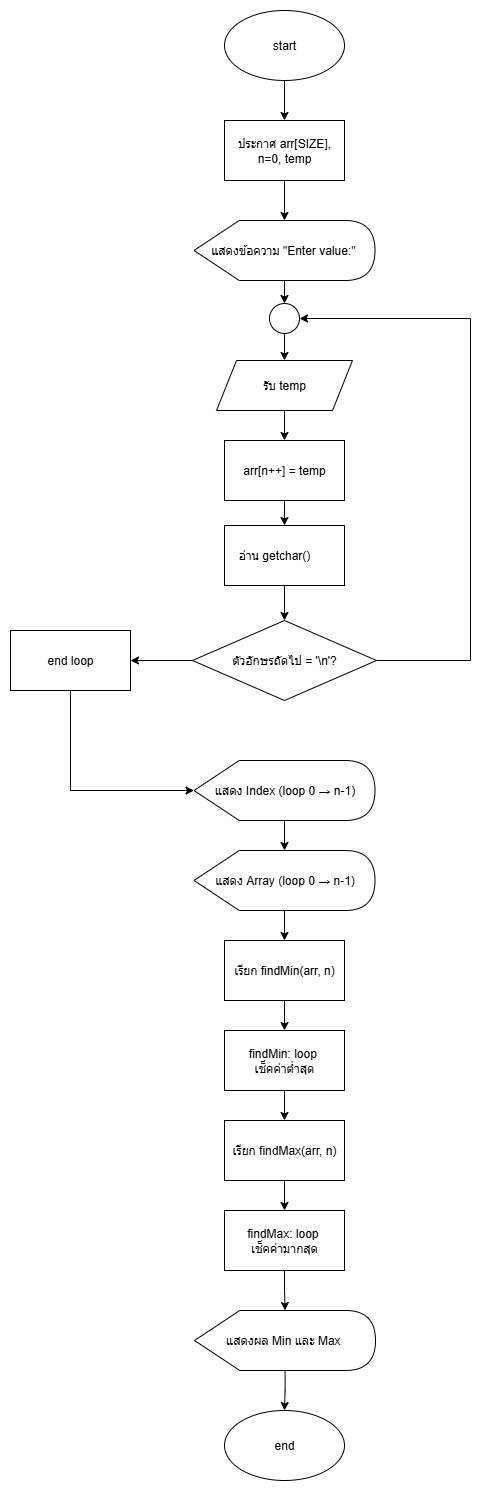

The diagram above was exported from draw.io. Its source (the exported page's mxGraphModel, read from the mxfile embedded in the PNG):
<mxGraphModel dx="1330" dy="1054" grid="1" gridSize="10" guides="1" tooltips="1" connect="1" arrows="1" fold="1" page="1" pageScale="1" pageWidth="827" pageHeight="1169" math="0" shadow="0">
  <root>
    <mxCell id="0" />
    <mxCell id="1" parent="0" />
    <mxCell id="TeA1d7pwyCU4_0FeA7oO-3" value="" style="edgeStyle=orthogonalEdgeStyle;rounded=0;orthogonalLoop=1;jettySize=auto;html=1;" edge="1" parent="1" source="TeA1d7pwyCU4_0FeA7oO-1" target="TeA1d7pwyCU4_0FeA7oO-2">
      <mxGeometry relative="1" as="geometry" />
    </mxCell>
    <mxCell id="TeA1d7pwyCU4_0FeA7oO-1" value="start" style="ellipse;whiteSpace=wrap;html=1;" vertex="1" parent="1">
      <mxGeometry x="354" y="50" width="120" height="70" as="geometry" />
    </mxCell>
    <mxCell id="TeA1d7pwyCU4_0FeA7oO-5" value="" style="edgeStyle=orthogonalEdgeStyle;rounded=0;orthogonalLoop=1;jettySize=auto;html=1;" edge="1" parent="1" source="TeA1d7pwyCU4_0FeA7oO-2" target="TeA1d7pwyCU4_0FeA7oO-4">
      <mxGeometry relative="1" as="geometry" />
    </mxCell>
    <mxCell id="TeA1d7pwyCU4_0FeA7oO-2" value="ประกาศ arr[SIZE], n=0, temp" style="rounded=0;whiteSpace=wrap;html=1;" vertex="1" parent="1">
      <mxGeometry x="354" y="160" width="120" height="60" as="geometry" />
    </mxCell>
    <mxCell id="TeA1d7pwyCU4_0FeA7oO-17" value="" style="edgeStyle=orthogonalEdgeStyle;rounded=0;orthogonalLoop=1;jettySize=auto;html=1;" edge="1" parent="1" source="TeA1d7pwyCU4_0FeA7oO-4" target="TeA1d7pwyCU4_0FeA7oO-16">
      <mxGeometry relative="1" as="geometry" />
    </mxCell>
    <mxCell id="TeA1d7pwyCU4_0FeA7oO-4" value="แสดงข้อความ &quot;Enter value:&quot;&amp;nbsp;" style="shape=display;whiteSpace=wrap;html=1;" vertex="1" parent="1">
      <mxGeometry x="323.5" y="260" width="181" height="60" as="geometry" />
    </mxCell>
    <mxCell id="TeA1d7pwyCU4_0FeA7oO-9" value="" style="edgeStyle=orthogonalEdgeStyle;rounded=0;orthogonalLoop=1;jettySize=auto;html=1;" edge="1" parent="1" source="TeA1d7pwyCU4_0FeA7oO-6" target="TeA1d7pwyCU4_0FeA7oO-8">
      <mxGeometry relative="1" as="geometry" />
    </mxCell>
    <mxCell id="TeA1d7pwyCU4_0FeA7oO-6" value="รับ temp" style="shape=parallelogram;perimeter=parallelogramPerimeter;whiteSpace=wrap;html=1;fixedSize=1;" vertex="1" parent="1">
      <mxGeometry x="346" y="400" width="136" height="50" as="geometry" />
    </mxCell>
    <mxCell id="TeA1d7pwyCU4_0FeA7oO-11" value="" style="edgeStyle=orthogonalEdgeStyle;rounded=0;orthogonalLoop=1;jettySize=auto;html=1;" edge="1" parent="1" source="TeA1d7pwyCU4_0FeA7oO-8" target="TeA1d7pwyCU4_0FeA7oO-10">
      <mxGeometry relative="1" as="geometry" />
    </mxCell>
    <mxCell id="TeA1d7pwyCU4_0FeA7oO-8" value="arr[n++] = temp" style="rounded=0;whiteSpace=wrap;html=1;" vertex="1" parent="1">
      <mxGeometry x="354" y="480" width="120" height="60" as="geometry" />
    </mxCell>
    <mxCell id="TeA1d7pwyCU4_0FeA7oO-13" value="" style="edgeStyle=orthogonalEdgeStyle;rounded=0;orthogonalLoop=1;jettySize=auto;html=1;" edge="1" parent="1" source="TeA1d7pwyCU4_0FeA7oO-10" target="TeA1d7pwyCU4_0FeA7oO-12">
      <mxGeometry relative="1" as="geometry" />
    </mxCell>
    <mxCell id="TeA1d7pwyCU4_0FeA7oO-10" value="อ่าน getchar()&amp;nbsp; &amp;nbsp; &amp;nbsp;&amp;nbsp;" style="rounded=0;whiteSpace=wrap;html=1;" vertex="1" parent="1">
      <mxGeometry x="354" y="565" width="120" height="60" as="geometry" />
    </mxCell>
    <mxCell id="TeA1d7pwyCU4_0FeA7oO-15" value="" style="edgeStyle=orthogonalEdgeStyle;rounded=0;orthogonalLoop=1;jettySize=auto;html=1;" edge="1" parent="1" source="TeA1d7pwyCU4_0FeA7oO-12" target="TeA1d7pwyCU4_0FeA7oO-14">
      <mxGeometry relative="1" as="geometry" />
    </mxCell>
    <mxCell id="TeA1d7pwyCU4_0FeA7oO-21" style="edgeStyle=orthogonalEdgeStyle;rounded=0;orthogonalLoop=1;jettySize=auto;html=1;entryX=1;entryY=0.5;entryDx=0;entryDy=0;" edge="1" parent="1" source="TeA1d7pwyCU4_0FeA7oO-12" target="TeA1d7pwyCU4_0FeA7oO-16">
      <mxGeometry relative="1" as="geometry">
        <Array as="points">
          <mxPoint x="600" y="700" />
          <mxPoint x="600" y="358" />
        </Array>
      </mxGeometry>
    </mxCell>
    <mxCell id="TeA1d7pwyCU4_0FeA7oO-12" value="ตัวอักษรถัดไป = '\n'?" style="rhombus;whiteSpace=wrap;html=1;" vertex="1" parent="1">
      <mxGeometry x="322" y="660" width="184" height="80" as="geometry" />
    </mxCell>
    <mxCell id="TeA1d7pwyCU4_0FeA7oO-14" value="end loop" style="rounded=0;whiteSpace=wrap;html=1;" vertex="1" parent="1">
      <mxGeometry x="140" y="670" width="120" height="60" as="geometry" />
    </mxCell>
    <mxCell id="TeA1d7pwyCU4_0FeA7oO-20" style="edgeStyle=orthogonalEdgeStyle;rounded=0;orthogonalLoop=1;jettySize=auto;html=1;entryX=0.5;entryY=0;entryDx=0;entryDy=0;" edge="1" parent="1" source="TeA1d7pwyCU4_0FeA7oO-16" target="TeA1d7pwyCU4_0FeA7oO-6">
      <mxGeometry relative="1" as="geometry" />
    </mxCell>
    <mxCell id="TeA1d7pwyCU4_0FeA7oO-16" value="" style="ellipse;whiteSpace=wrap;html=1;aspect=fixed;" vertex="1" parent="1">
      <mxGeometry x="399" y="343" width="30" height="30" as="geometry" />
    </mxCell>
    <mxCell id="TeA1d7pwyCU4_0FeA7oO-25" value="" style="edgeStyle=orthogonalEdgeStyle;rounded=0;orthogonalLoop=1;jettySize=auto;html=1;" edge="1" parent="1" source="TeA1d7pwyCU4_0FeA7oO-22" target="TeA1d7pwyCU4_0FeA7oO-24">
      <mxGeometry relative="1" as="geometry" />
    </mxCell>
    <mxCell id="TeA1d7pwyCU4_0FeA7oO-22" value="แสดง Index (loop 0 → n-1)" style="shape=display;whiteSpace=wrap;html=1;" vertex="1" parent="1">
      <mxGeometry x="323.5" y="800" width="181" height="60" as="geometry" />
    </mxCell>
    <mxCell id="TeA1d7pwyCU4_0FeA7oO-23" style="edgeStyle=orthogonalEdgeStyle;rounded=0;orthogonalLoop=1;jettySize=auto;html=1;entryX=0;entryY=0.5;entryDx=0;entryDy=0;entryPerimeter=0;" edge="1" parent="1" source="TeA1d7pwyCU4_0FeA7oO-14" target="TeA1d7pwyCU4_0FeA7oO-22">
      <mxGeometry relative="1" as="geometry">
        <Array as="points">
          <mxPoint x="200" y="830" />
        </Array>
      </mxGeometry>
    </mxCell>
    <mxCell id="TeA1d7pwyCU4_0FeA7oO-27" value="" style="edgeStyle=orthogonalEdgeStyle;rounded=0;orthogonalLoop=1;jettySize=auto;html=1;" edge="1" parent="1" source="TeA1d7pwyCU4_0FeA7oO-24" target="TeA1d7pwyCU4_0FeA7oO-26">
      <mxGeometry relative="1" as="geometry" />
    </mxCell>
    <mxCell id="TeA1d7pwyCU4_0FeA7oO-24" value="แสดง Array (loop 0 → n-1)" style="shape=display;whiteSpace=wrap;html=1;" vertex="1" parent="1">
      <mxGeometry x="323.5" y="890" width="181" height="60" as="geometry" />
    </mxCell>
    <mxCell id="TeA1d7pwyCU4_0FeA7oO-29" value="" style="edgeStyle=orthogonalEdgeStyle;rounded=0;orthogonalLoop=1;jettySize=auto;html=1;" edge="1" parent="1" source="TeA1d7pwyCU4_0FeA7oO-26" target="TeA1d7pwyCU4_0FeA7oO-28">
      <mxGeometry relative="1" as="geometry" />
    </mxCell>
    <mxCell id="TeA1d7pwyCU4_0FeA7oO-26" value="เรียก findMin(arr, n)" style="rounded=0;whiteSpace=wrap;html=1;" vertex="1" parent="1">
      <mxGeometry x="354" y="980" width="120" height="60" as="geometry" />
    </mxCell>
    <mxCell id="TeA1d7pwyCU4_0FeA7oO-33" value="" style="edgeStyle=orthogonalEdgeStyle;rounded=0;orthogonalLoop=1;jettySize=auto;html=1;" edge="1" parent="1" source="TeA1d7pwyCU4_0FeA7oO-28" target="TeA1d7pwyCU4_0FeA7oO-31">
      <mxGeometry relative="1" as="geometry" />
    </mxCell>
    <mxCell id="TeA1d7pwyCU4_0FeA7oO-28" value="findMin: loop&amp;nbsp;&lt;div&gt;เช็คค่าต่ำสุด&lt;/div&gt;" style="rounded=0;whiteSpace=wrap;html=1;" vertex="1" parent="1">
      <mxGeometry x="354" y="1070" width="120" height="60" as="geometry" />
    </mxCell>
    <mxCell id="TeA1d7pwyCU4_0FeA7oO-30" value="" style="edgeStyle=orthogonalEdgeStyle;rounded=0;orthogonalLoop=1;jettySize=auto;html=1;" edge="1" source="TeA1d7pwyCU4_0FeA7oO-31" target="TeA1d7pwyCU4_0FeA7oO-32" parent="1">
      <mxGeometry relative="1" as="geometry" />
    </mxCell>
    <mxCell id="TeA1d7pwyCU4_0FeA7oO-31" value="&amp;nbsp;เรียก findMax(arr, n)&amp;nbsp;" style="rounded=0;whiteSpace=wrap;html=1;" vertex="1" parent="1">
      <mxGeometry x="354" y="1160" width="120" height="60" as="geometry" />
    </mxCell>
    <mxCell id="TeA1d7pwyCU4_0FeA7oO-36" value="" style="edgeStyle=orthogonalEdgeStyle;rounded=0;orthogonalLoop=1;jettySize=auto;html=1;" edge="1" parent="1" source="TeA1d7pwyCU4_0FeA7oO-32" target="TeA1d7pwyCU4_0FeA7oO-35">
      <mxGeometry relative="1" as="geometry" />
    </mxCell>
    <mxCell id="TeA1d7pwyCU4_0FeA7oO-32" value="findMax: loop&amp;nbsp;&lt;div&gt;เช็คค่ามากสุด&lt;/div&gt;" style="rounded=0;whiteSpace=wrap;html=1;" vertex="1" parent="1">
      <mxGeometry x="354" y="1250" width="120" height="60" as="geometry" />
    </mxCell>
    <mxCell id="TeA1d7pwyCU4_0FeA7oO-38" value="" style="edgeStyle=orthogonalEdgeStyle;rounded=0;orthogonalLoop=1;jettySize=auto;html=1;" edge="1" parent="1" source="TeA1d7pwyCU4_0FeA7oO-35" target="TeA1d7pwyCU4_0FeA7oO-37">
      <mxGeometry relative="1" as="geometry" />
    </mxCell>
    <mxCell id="TeA1d7pwyCU4_0FeA7oO-35" value="แสดงผล Min และ Max&amp;nbsp;" style="shape=display;whiteSpace=wrap;html=1;" vertex="1" parent="1">
      <mxGeometry x="324" y="1350" width="181" height="60" as="geometry" />
    </mxCell>
    <mxCell id="TeA1d7pwyCU4_0FeA7oO-37" value="end" style="ellipse;whiteSpace=wrap;html=1;" vertex="1" parent="1">
      <mxGeometry x="354" y="1450" width="120" height="70" as="geometry" />
    </mxCell>
  </root>
</mxGraphModel>